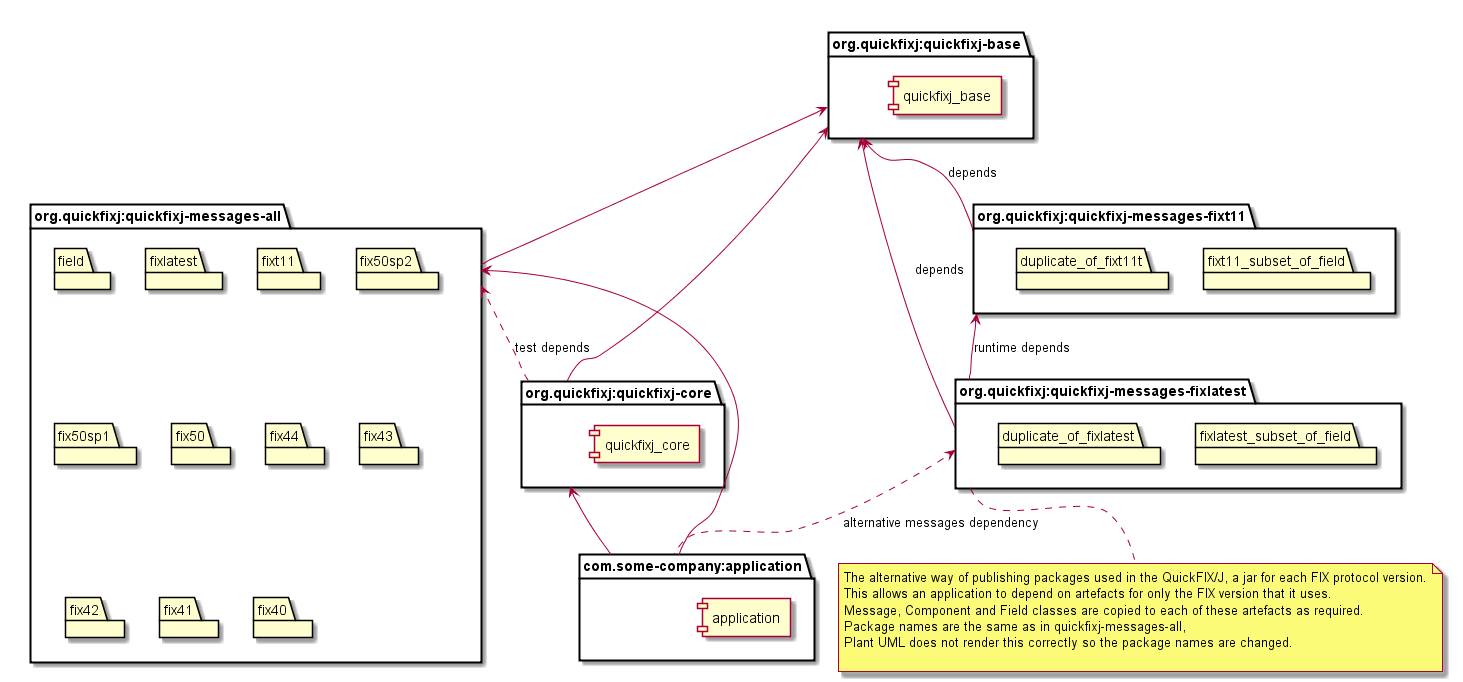

The diagram above was rendered by PlantUML. Its source (embedded in the PNG):
@startuml

package "org.quickfixj:quickfixj-core" as core {
component quickfixj_core
}

package "org.quickfixj:quickfixj-base"  as base {
component quickfixj_base
}

package "org.quickfixj:quickfixj-messages-all"  as all {
package field
package fixlatest
package fixt11
package fix50sp2
package fix50sp1
package fix50
package fix44
package fix43
package fix42
package fix41
package fix40
}

package "com.some-company:application"  as userapp {
component application
}

package "org.quickfixj:quickfixj-messages-fixlatest"  as fix_latest {
package fixlatest_subset_of_field
package duplicate_of_fixlatest
}

package "org.quickfixj:quickfixj-messages-fixt11"  as fix_t11 {
package fixt11_subset_of_field
package duplicate_of_fixt11t
}

note bottom of fix_latest
The alternative way of publishing packages used in the QuickFIX/J, a jar for each FIX protocol version.
This allows an application to depend on artefacts for only the FIX version that it uses.
Message, Component and Field classes are copied to each of these artefacts as required.
Package names are the same as in quickfixj-messages-all,
Plant UML does not render this correctly so the package names are changed.

end note


core -up-> base
core .up.> all : test depends
all -up-> base
userapp -up-> core
userapp -up-> all

fix_latest -up-> fix_t11  : runtime depends
fix_latest -up-> base : depends
fix_t11 -up-> base : depends

userapp .up.> fix_latest : alternative messages dependency

@enduml